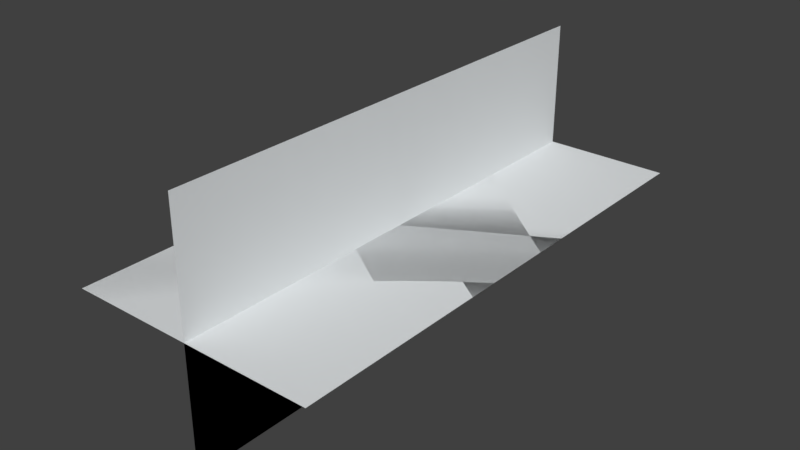 # Source: trees.blend  (saved by Blender 2.79.0; exported with 4.5.12 LTS)
import bpy
from mathutils import Matrix  # noqa: F401  (used for matrix-valued properties, if any)

bpy.ops.wm.read_factory_settings(use_empty=True)
scene = bpy.context.scene
scene.name = 'Scene'

# ---- collections
col_collection_1 = bpy.data.collections.new('Collection 1'); scene.collection.children.link(col_collection_1)

# ---- materials (node trees are filled in below, after node groups)
mat_material_001 = bpy.data.materials.new('Material.001')
mat_material_001.alpha_threshold = 0.0
mat_material_001.use_transparent_shadow = False
mat_material_001.diffuse_color = (0.7624, 0.7883, 0.8, 1.0)
mat_material_001.roughness = 0.5

# ---- material node trees

# ---- world
world_world = bpy.data.worlds.new('World'); scene.world = world_world
world_world.color = (0.05088, 0.05088, 0.05088)
world_world.use_sun_shadow = False
world_world.sun_shadow_jitter_overblur = 0.0
world_world.cycles.sampling_method = 'MANUAL'

# ---- meshes
me_plane = bpy.data.meshes.new('Plane')
me_plane.from_pydata([(-0.5, -1.0, 0.0), (0.5, -1.0, 0.0), (-0.5, 1.0, 0.0), (0.5, 1.0, 0.0), (0.0, -1.0, -0.5), (0.0, -1.0, 0.5), (0.0, 1.0, -0.5), (0.0, 1.0, 0.5), (0.5, -1.0, -3.442e-07), (-0.5, -1.0, -1.932e-07), (0.5, 1.0, 1.932e-07), (-0.5, 1.0, 3.442e-07), (7.55e-08, -1.0, 0.5), (-7.55e-08, -1.0, -0.5), (7.55e-08, 1.0, 0.5), (-7.55e-08, 1.0, -0.5)], [], [(0, 1, 3, 2), (4, 5, 7, 6), (8, 9, 11, 10), (12, 13, 15, 14)])
_uv = me_plane.uv_layers.new(name='UVMap')
_uv.uv.foreach_set('vector', [0.0, -0.001435, 0.5, -0.001435, 0.5, 0.9986, 0.0, 0.9986, 0.5, 0.0, 1.0, 0.0, 1.0, 1.0, 0.5, 1.0, 0.0, -0.001435, 0.5, -0.001435, 0.5, 0.9986, 0.0, 0.9986, 0.5, 0.0, 1.0, 0.0, 1.0, 1.0, 0.5, 1.0])
me_plane.materials.append(mat_material_001)
me_plane.use_remesh_preserve_volume = False
me_plane.use_remesh_preserve_attributes = False
me_plane.use_mirror_vertex_groups = False
me_plane.update()

# ---- objects
ob_plane = bpy.data.objects.new('Plane', me_plane)

# ---- transforms, parenting, visibility, modifiers, constraints
ob_plane.location = (0.0, 0.0, 0.0)
ob_plane.lineart.crease_threshold = 0.0

# ---- collection membership
col_collection_1.objects.link(ob_plane)

# ---- scene / render settings (as saved in the file)
scene.frame_start = 1; scene.frame_end = 250; scene.frame_set(1)
scene.render.engine = 'BLENDER_EEVEE_NEXT'
scene.render.resolution_percentage = 50
scene.render.dither_intensity = 0.0
scene.cycles.use_denoising = False
scene.cycles.samples = 128
scene.cycles.sampling_pattern = 'TABULATED_SOBOL'
scene.cycles.use_adaptive_sampling = False
scene.cycles.use_light_tree = False
scene.cycles.blur_glossy = 0.0
scene.cycles.sample_clamp_indirect = 0.0
scene.view_settings.view_transform = 'Standard'
bpy.context.view_layer.update()

# ---- added for rendering (the .blend has no active camera and no usable light): camera, sun
cam_auto = bpy.data.cameras.new('AutoCamera')
cam_auto.lens = 50.0
cam_auto.sensor_width = 36.0
cam_auto.clip_end = 1000.0
ob_auto_camera = bpy.data.objects.new('AutoCamera', cam_auto)
scene.collection.objects.link(ob_auto_camera)
ob_auto_camera.location = (2.26633, -2.71959, 1.81306)
ob_auto_camera.rotation_euler = (1.09748, -7.21219e-08, 0.694738)
scene.camera = ob_auto_camera
light_auto_sun = bpy.data.lights.new('AutoSun', 'SUN')
light_auto_sun.energy = 3.0
light_auto_sun.angle = 0.0523599
ob_auto_sun = bpy.data.objects.new('AutoSun', light_auto_sun)
scene.collection.objects.link(ob_auto_sun)
ob_auto_sun.rotation_euler = (0.872665, 0.174533, 0.523599)
bpy.context.view_layer.update()
